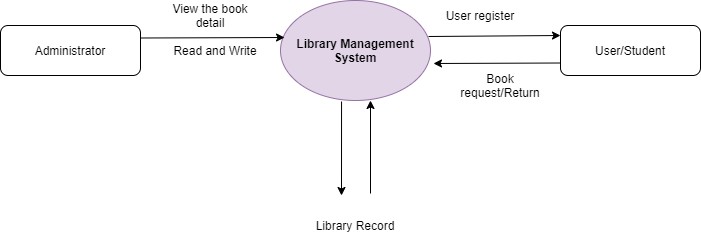

The diagram above was exported from draw.io. Its source (the exported page's mxGraphModel, read from the mxfile embedded in the PNG):
<mxGraphModel dx="868" dy="392" grid="1" gridSize="10" guides="1" tooltips="1" connect="1" arrows="1" fold="1" page="1" pageScale="1" pageWidth="850" pageHeight="1100" math="0" shadow="0">
  <root>
    <mxCell id="0" />
    <mxCell id="1" parent="0" />
    <mxCell id="wL3STpc_cJJhcqJojaxN-1" value="&lt;b&gt;Library Management System&lt;/b&gt;" style="ellipse;whiteSpace=wrap;html=1;fillColor=#e1d5e7;strokeColor=#9673a6;" vertex="1" parent="1">
      <mxGeometry x="360" y="165" width="150" height="100" as="geometry" />
    </mxCell>
    <mxCell id="wL3STpc_cJJhcqJojaxN-2" value="Administrator" style="rounded=1;whiteSpace=wrap;html=1;" vertex="1" parent="1">
      <mxGeometry x="80" y="190" width="140" height="50" as="geometry" />
    </mxCell>
    <mxCell id="wL3STpc_cJJhcqJojaxN-3" value="User/Student" style="rounded=1;whiteSpace=wrap;html=1;" vertex="1" parent="1">
      <mxGeometry x="640" y="190" width="140" height="50" as="geometry" />
    </mxCell>
    <mxCell id="wL3STpc_cJJhcqJojaxN-4" value="" style="endArrow=classic;html=1;exitX=1;exitY=0.25;exitDx=0;exitDy=0;entryX=0.027;entryY=0.37;entryDx=0;entryDy=0;entryPerimeter=0;" edge="1" parent="1" source="wL3STpc_cJJhcqJojaxN-2" target="wL3STpc_cJJhcqJojaxN-1">
      <mxGeometry width="50" height="50" relative="1" as="geometry">
        <mxPoint x="230" y="200" as="sourcePoint" />
        <mxPoint x="450" y="170" as="targetPoint" />
      </mxGeometry>
    </mxCell>
    <mxCell id="wL3STpc_cJJhcqJojaxN-6" value="" style="endArrow=classic;html=1;exitX=0.987;exitY=0.36;exitDx=0;exitDy=0;exitPerimeter=0;" edge="1" parent="1" source="wL3STpc_cJJhcqJojaxN-1">
      <mxGeometry width="50" height="50" relative="1" as="geometry">
        <mxPoint x="400" y="220" as="sourcePoint" />
        <mxPoint x="640" y="200" as="targetPoint" />
      </mxGeometry>
    </mxCell>
    <mxCell id="wL3STpc_cJJhcqJojaxN-7" value="" style="endArrow=classic;html=1;exitX=0;exitY=0.75;exitDx=0;exitDy=0;entryX=1.02;entryY=0.63;entryDx=0;entryDy=0;entryPerimeter=0;" edge="1" parent="1" source="wL3STpc_cJJhcqJojaxN-3" target="wL3STpc_cJJhcqJojaxN-1">
      <mxGeometry width="50" height="50" relative="1" as="geometry">
        <mxPoint x="400" y="220" as="sourcePoint" />
        <mxPoint x="450" y="170" as="targetPoint" />
      </mxGeometry>
    </mxCell>
    <mxCell id="wL3STpc_cJJhcqJojaxN-8" value="" style="endArrow=classic;html=1;exitX=0.407;exitY=1.01;exitDx=0;exitDy=0;exitPerimeter=0;" edge="1" parent="1" source="wL3STpc_cJJhcqJojaxN-1">
      <mxGeometry width="50" height="50" relative="1" as="geometry">
        <mxPoint x="400" y="220" as="sourcePoint" />
        <mxPoint x="421" y="360" as="targetPoint" />
      </mxGeometry>
    </mxCell>
    <mxCell id="wL3STpc_cJJhcqJojaxN-9" value="" style="endArrow=classic;html=1;" edge="1" parent="1">
      <mxGeometry width="50" height="50" relative="1" as="geometry">
        <mxPoint x="450" y="358" as="sourcePoint" />
        <mxPoint x="450" y="265" as="targetPoint" />
        <Array as="points" />
      </mxGeometry>
    </mxCell>
    <mxCell id="wL3STpc_cJJhcqJojaxN-10" value="Library Record" style="text;html=1;strokeColor=none;fillColor=none;align=center;verticalAlign=middle;whiteSpace=wrap;rounded=0;" vertex="1" parent="1">
      <mxGeometry x="380" y="380" width="110" height="20" as="geometry" />
    </mxCell>
    <mxCell id="wL3STpc_cJJhcqJojaxN-13" value="Book request/Return" style="text;html=1;strokeColor=none;fillColor=none;align=center;verticalAlign=middle;whiteSpace=wrap;rounded=0;" vertex="1" parent="1">
      <mxGeometry x="560" y="240" width="40" height="20" as="geometry" />
    </mxCell>
    <mxCell id="wL3STpc_cJJhcqJojaxN-15" value="User register" style="text;html=1;strokeColor=none;fillColor=none;align=center;verticalAlign=middle;whiteSpace=wrap;rounded=0;" vertex="1" parent="1">
      <mxGeometry x="520" y="170" width="80" height="20" as="geometry" />
    </mxCell>
    <mxCell id="wL3STpc_cJJhcqJojaxN-16" value="Read and Write" style="text;html=1;strokeColor=none;fillColor=none;align=center;verticalAlign=middle;whiteSpace=wrap;rounded=0;" vertex="1" parent="1">
      <mxGeometry x="250" y="205" width="90" height="20" as="geometry" />
    </mxCell>
    <mxCell id="wL3STpc_cJJhcqJojaxN-17" value="View the book detail" style="text;html=1;strokeColor=none;fillColor=none;align=center;verticalAlign=middle;whiteSpace=wrap;rounded=0;" vertex="1" parent="1">
      <mxGeometry x="240" y="170" width="100" height="20" as="geometry" />
    </mxCell>
  </root>
</mxGraphModel>